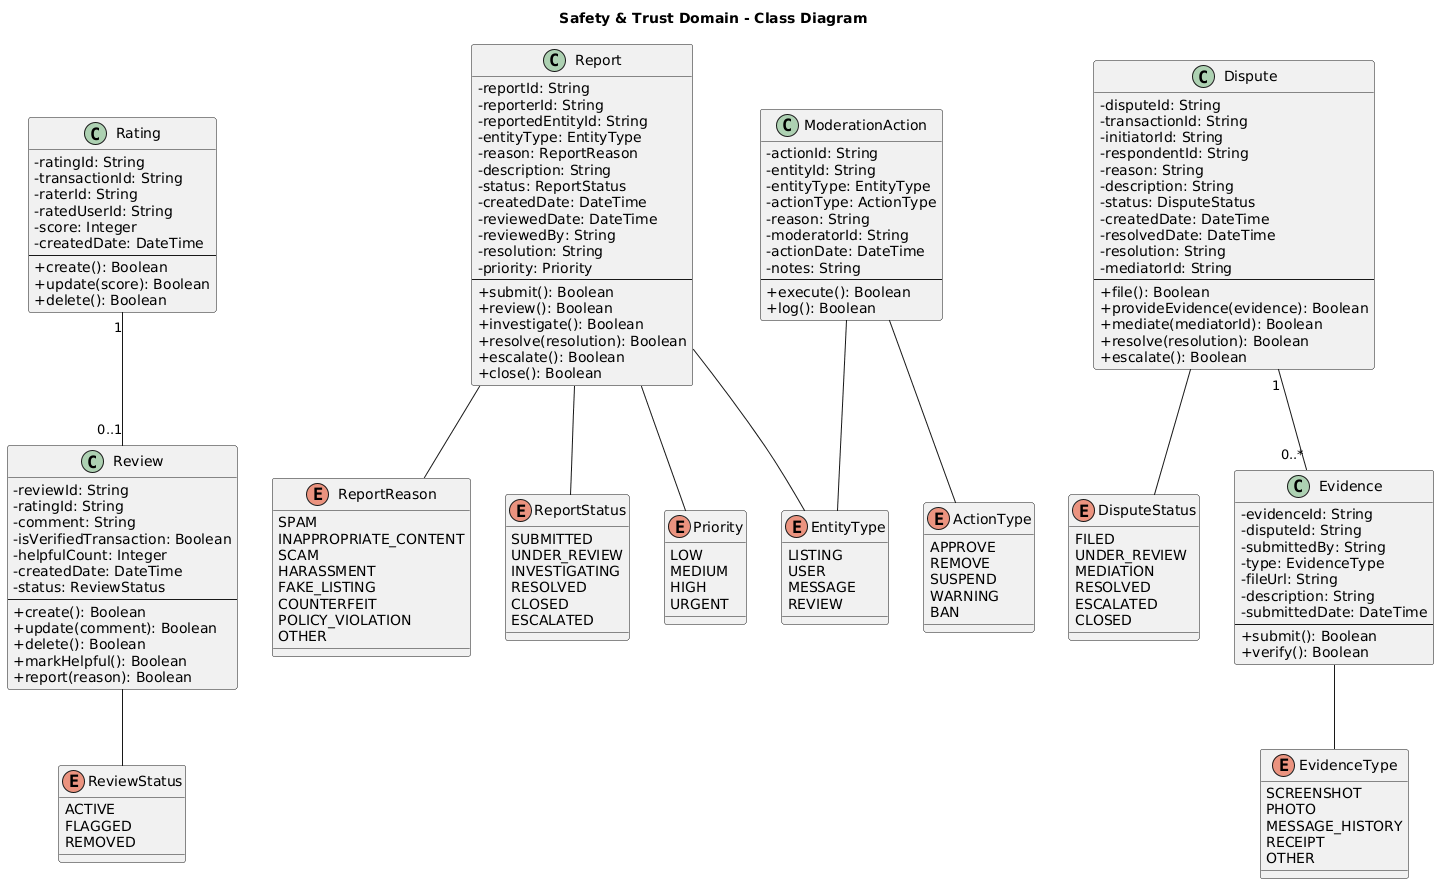

The diagram above was rendered by PlantUML. Its source (embedded in the PNG):
@startuml
title Safety & Trust Domain - Class Diagram

skinparam classAttributeIconSize 0

class Rating {
    - ratingId: String
    - transactionId: String
    - raterId: String
    - ratedUserId: String
    - score: Integer
    - createdDate: DateTime
    --
    + create(): Boolean
    + update(score): Boolean
    + delete(): Boolean
}

class Review {
    - reviewId: String
    - ratingId: String
    - comment: String
    - isVerifiedTransaction: Boolean
    - helpfulCount: Integer
    - createdDate: DateTime
    - status: ReviewStatus
    --
    + create(): Boolean
    + update(comment): Boolean
    + delete(): Boolean
    + markHelpful(): Boolean
    + report(reason): Boolean
}

enum ReviewStatus {
    ACTIVE
    FLAGGED
    REMOVED
}

class Report {
    - reportId: String
    - reporterId: String
    - reportedEntityId: String
    - entityType: EntityType
    - reason: ReportReason
    - description: String
    - status: ReportStatus
    - createdDate: DateTime
    - reviewedDate: DateTime
    - reviewedBy: String
    - resolution: String
    - priority: Priority
    --
    + submit(): Boolean
    + review(): Boolean
    + investigate(): Boolean
    + resolve(resolution): Boolean
    + escalate(): Boolean
    + close(): Boolean
}

enum EntityType {
    LISTING
    USER
    MESSAGE
    REVIEW
}

enum ReportReason {
    SPAM
    INAPPROPRIATE_CONTENT
    SCAM
    HARASSMENT
    FAKE_LISTING
    COUNTERFEIT
    POLICY_VIOLATION
    OTHER
}

enum ReportStatus {
    SUBMITTED
    UNDER_REVIEW
    INVESTIGATING
    RESOLVED
    CLOSED
    ESCALATED
}

enum Priority {
    LOW
    MEDIUM
    HIGH
    URGENT
}

class Dispute {
    - disputeId: String
    - transactionId: String
    - initiatorId: String
    - respondentId: String
    - reason: String
    - description: String
    - status: DisputeStatus
    - createdDate: DateTime
    - resolvedDate: DateTime
    - resolution: String
    - mediatorId: String
    --
    + file(): Boolean
    + provideEvidence(evidence): Boolean
    + mediate(mediatorId): Boolean
    + resolve(resolution): Boolean
    + escalate(): Boolean
}

enum DisputeStatus {
    FILED
    UNDER_REVIEW
    MEDIATION
    RESOLVED
    ESCALATED
    CLOSED
}

class Evidence {
    - evidenceId: String
    - disputeId: String
    - submittedBy: String
    - type: EvidenceType
    - fileUrl: String
    - description: String
    - submittedDate: DateTime
    --
    + submit(): Boolean
    + verify(): Boolean
}

enum EvidenceType {
    SCREENSHOT
    PHOTO
    MESSAGE_HISTORY
    RECEIPT
    OTHER
}

class ModerationAction {
    - actionId: String
    - entityId: String
    - entityType: EntityType
    - actionType: ActionType
    - reason: String
    - moderatorId: String
    - actionDate: DateTime
    - notes: String
    --
    + execute(): Boolean
    + log(): Boolean
}

enum ActionType {
    APPROVE
    REMOVE
    SUSPEND
    WARNING
    BAN
}

' Relationships
Rating "1" -- "0..1" Review
Review -- ReviewStatus
Report -- EntityType
Report -- ReportReason
Report -- ReportStatus
Report -- Priority
Dispute "1" -- "0..*" Evidence
Dispute -- DisputeStatus
Evidence -- EvidenceType
ModerationAction -- EntityType
ModerationAction -- ActionType
@enduml